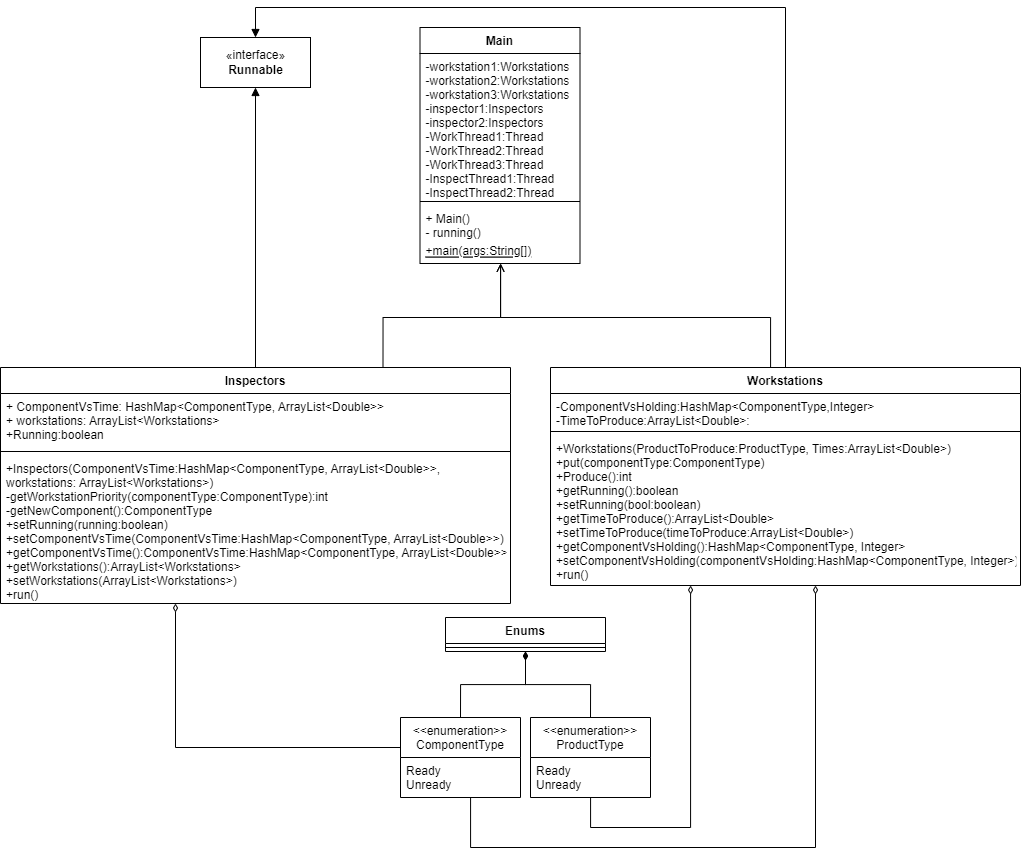

The diagram above was exported from draw.io. Its source (the exported page's mxGraphModel, read from the mxfile embedded in the PNG):
<mxGraphModel dx="2053" dy="598" grid="1" gridSize="10" guides="1" tooltips="1" connect="1" arrows="1" fold="1" page="1" pageScale="1" pageWidth="850" pageHeight="1100" math="0" shadow="0">
  <root>
    <mxCell id="0" />
    <mxCell id="1" parent="0" />
    <mxCell id="uyTcuuY7xI1vPB4P15Si-14" style="edgeStyle=orthogonalEdgeStyle;rounded=0;orthogonalLoop=1;jettySize=auto;html=1;exitX=0.5;exitY=0;exitDx=0;exitDy=0;endArrow=open;endFill=0;" edge="1" parent="1" source="pbGKZuJo9g2gn0gVQEhG-1" target="pbGKZuJo9g2gn0gVQEhG-17">
      <mxGeometry relative="1" as="geometry">
        <Array as="points">
          <mxPoint x="730" y="430" />
          <mxPoint x="460" y="430" />
        </Array>
      </mxGeometry>
    </mxCell>
    <mxCell id="uyTcuuY7xI1vPB4P15Si-35" style="edgeStyle=orthogonalEdgeStyle;rounded=0;orthogonalLoop=1;jettySize=auto;html=1;exitX=0.5;exitY=0;exitDx=0;exitDy=0;endArrow=block;endFill=1;entryX=0.5;entryY=0;entryDx=0;entryDy=0;" edge="1" parent="1" source="pbGKZuJo9g2gn0gVQEhG-1" target="uyTcuuY7xI1vPB4P15Si-30">
      <mxGeometry relative="1" as="geometry">
        <mxPoint x="310" y="80" as="targetPoint" />
        <Array as="points">
          <mxPoint x="745" y="120" />
          <mxPoint x="215" y="120" />
        </Array>
      </mxGeometry>
    </mxCell>
    <mxCell id="pbGKZuJo9g2gn0gVQEhG-1" value="Workstations" style="swimlane;fontStyle=1;align=center;verticalAlign=top;childLayout=stackLayout;horizontal=1;startSize=26;horizontalStack=0;resizeParent=1;resizeParentMax=0;resizeLast=0;collapsible=1;marginBottom=0;" parent="1" vertex="1">
      <mxGeometry x="510" y="480" width="470" height="218" as="geometry" />
    </mxCell>
    <mxCell id="pbGKZuJo9g2gn0gVQEhG-2" value="-ComponentVsHolding:HashMap&lt;ComponentType,Integer&gt;&#10;-TimeToProduce:ArrayList&lt;Double&gt;:" style="text;strokeColor=none;fillColor=none;align=left;verticalAlign=top;spacingLeft=4;spacingRight=4;overflow=hidden;rotatable=0;points=[[0,0.5],[1,0.5]];portConstraint=eastwest;" parent="pbGKZuJo9g2gn0gVQEhG-1" vertex="1">
      <mxGeometry y="26" width="470" height="34" as="geometry" />
    </mxCell>
    <mxCell id="pbGKZuJo9g2gn0gVQEhG-3" value="" style="line;strokeWidth=1;fillColor=none;align=left;verticalAlign=middle;spacingTop=-1;spacingLeft=3;spacingRight=3;rotatable=0;labelPosition=right;points=[];portConstraint=eastwest;" parent="pbGKZuJo9g2gn0gVQEhG-1" vertex="1">
      <mxGeometry y="60" width="470" height="8" as="geometry" />
    </mxCell>
    <mxCell id="pbGKZuJo9g2gn0gVQEhG-4" value="+Workstations(ProductToProduce:ProductType, Times:ArrayList&lt;Double&gt;)&#10;+put(componentType:ComponentType)&#10;+Produce():int&#10;+getRunning():boolean&#10;+setRunning(bool:boolean)&#10;+getTimeToProduce():ArrayList&lt;Double&gt;&#10;+setTimeToProduce(timeToProduce:ArrayList&lt;Double&gt;)&#10;+getComponentVsHolding():HashMap&lt;ComponentType, Integer&gt;&#10;+setComponentVsHolding(componentVsHolding:HashMap&lt;ComponentType, Integer&gt;)&#10;+run()" style="text;strokeColor=none;fillColor=none;align=left;verticalAlign=top;spacingLeft=4;spacingRight=4;overflow=hidden;rotatable=0;points=[[0,0.5],[1,0.5]];portConstraint=eastwest;" parent="pbGKZuJo9g2gn0gVQEhG-1" vertex="1">
      <mxGeometry y="68" width="470" height="150" as="geometry" />
    </mxCell>
    <mxCell id="uyTcuuY7xI1vPB4P15Si-16" style="edgeStyle=orthogonalEdgeStyle;rounded=0;orthogonalLoop=1;jettySize=auto;html=1;endArrow=open;endFill=0;exitX=0.75;exitY=0;exitDx=0;exitDy=0;" edge="1" parent="1" source="pbGKZuJo9g2gn0gVQEhG-9" target="pbGKZuJo9g2gn0gVQEhG-17">
      <mxGeometry relative="1" as="geometry">
        <mxPoint x="150" y="560" as="sourcePoint" />
        <Array as="points">
          <mxPoint x="343" y="430" />
          <mxPoint x="460" y="430" />
        </Array>
      </mxGeometry>
    </mxCell>
    <mxCell id="uyTcuuY7xI1vPB4P15Si-34" style="edgeStyle=orthogonalEdgeStyle;rounded=0;orthogonalLoop=1;jettySize=auto;html=1;exitX=0.5;exitY=0;exitDx=0;exitDy=0;entryX=0.5;entryY=1;entryDx=0;entryDy=0;endArrow=block;endFill=1;" edge="1" parent="1" source="pbGKZuJo9g2gn0gVQEhG-9" target="uyTcuuY7xI1vPB4P15Si-30">
      <mxGeometry relative="1" as="geometry" />
    </mxCell>
    <mxCell id="pbGKZuJo9g2gn0gVQEhG-9" value="Inspectors" style="swimlane;fontStyle=1;align=center;verticalAlign=top;childLayout=stackLayout;horizontal=1;startSize=26;horizontalStack=0;resizeParent=1;resizeParentMax=0;resizeLast=0;collapsible=1;marginBottom=0;" parent="1" vertex="1">
      <mxGeometry x="-40" y="480" width="510" height="236" as="geometry" />
    </mxCell>
    <mxCell id="pbGKZuJo9g2gn0gVQEhG-10" value="+ ComponentVsTime: HashMap&lt;ComponentType, ArrayList&lt;Double&gt;&gt;&#10;+ workstations: ArrayList&lt;Workstations&gt;&#10;+Running:boolean" style="text;strokeColor=none;fillColor=none;align=left;verticalAlign=top;spacingLeft=4;spacingRight=4;overflow=hidden;rotatable=0;points=[[0,0.5],[1,0.5]];portConstraint=eastwest;" parent="pbGKZuJo9g2gn0gVQEhG-9" vertex="1">
      <mxGeometry y="26" width="510" height="54" as="geometry" />
    </mxCell>
    <mxCell id="pbGKZuJo9g2gn0gVQEhG-11" value="" style="line;strokeWidth=1;fillColor=none;align=left;verticalAlign=middle;spacingTop=-1;spacingLeft=3;spacingRight=3;rotatable=0;labelPosition=right;points=[];portConstraint=eastwest;" parent="pbGKZuJo9g2gn0gVQEhG-9" vertex="1">
      <mxGeometry y="80" width="510" height="8" as="geometry" />
    </mxCell>
    <mxCell id="pbGKZuJo9g2gn0gVQEhG-12" value="+Inspectors(ComponentVsTime:HashMap&lt;ComponentType, ArrayList&lt;Double&gt;&gt;, &#10;workstations: ArrayList&lt;Workstations&gt;)&#10;-getWorkstationPriority(componentType:ComponentType):int&#10;-getNewComponent():ComponentType&#10;+setRunning(running:boolean)&#10;+setComponentVsTime(ComponentVsTime:HashMap&lt;ComponentType, ArrayList&lt;Double&gt;&gt;)&#10;+getComponentVsTime():ComponentVsTime:HashMap&lt;ComponentType, ArrayList&lt;Double&gt;&gt;&#10;+getWorkstations():ArrayList&lt;Workstations&gt;&#10;+setWorkstations(ArrayList&lt;Workstations&gt;)&#10;+run()" style="text;strokeColor=none;fillColor=none;align=left;verticalAlign=top;spacingLeft=4;spacingRight=4;overflow=hidden;rotatable=0;points=[[0,0.5],[1,0.5]];portConstraint=eastwest;" parent="pbGKZuJo9g2gn0gVQEhG-9" vertex="1">
      <mxGeometry y="88" width="510" height="148" as="geometry" />
    </mxCell>
    <mxCell id="pbGKZuJo9g2gn0gVQEhG-17" value="Main" style="swimlane;fontStyle=1;align=center;verticalAlign=top;childLayout=stackLayout;horizontal=1;startSize=26;horizontalStack=0;resizeParent=1;resizeParentMax=0;resizeLast=0;collapsible=1;marginBottom=0;" parent="1" vertex="1">
      <mxGeometry x="379.5" y="140" width="160" height="236" as="geometry" />
    </mxCell>
    <mxCell id="pbGKZuJo9g2gn0gVQEhG-22" value="-workstation1:Workstations&#10;-workstation2:Workstations&#10;-workstation3:Workstations&#10;-inspector1:Inspectors&#10;-inspector2:Inspectors&#10;-WorkThread1:Thread&#10;-WorkThread2:Thread&#10;-WorkThread3:Thread&#10;-InspectThread1:Thread&#10;-InspectThread2:Thread&#10;" style="text;strokeColor=none;fillColor=none;align=left;verticalAlign=top;spacingLeft=4;spacingRight=4;overflow=hidden;rotatable=0;points=[[0,0.5],[1,0.5]];portConstraint=eastwest;fontStyle=0" parent="pbGKZuJo9g2gn0gVQEhG-17" vertex="1">
      <mxGeometry y="26" width="160" height="144" as="geometry" />
    </mxCell>
    <mxCell id="pbGKZuJo9g2gn0gVQEhG-19" value="" style="line;strokeWidth=1;fillColor=none;align=left;verticalAlign=middle;spacingTop=-1;spacingLeft=3;spacingRight=3;rotatable=0;labelPosition=right;points=[];portConstraint=eastwest;" parent="pbGKZuJo9g2gn0gVQEhG-17" vertex="1">
      <mxGeometry y="170" width="160" height="8" as="geometry" />
    </mxCell>
    <mxCell id="pbGKZuJo9g2gn0gVQEhG-20" value="+ Main()&#10;- running()" style="text;strokeColor=none;fillColor=none;align=left;verticalAlign=top;spacingLeft=4;spacingRight=4;overflow=hidden;rotatable=0;points=[[0,0.5],[1,0.5]];portConstraint=eastwest;fontStyle=0" parent="pbGKZuJo9g2gn0gVQEhG-17" vertex="1">
      <mxGeometry y="178" width="160" height="32" as="geometry" />
    </mxCell>
    <mxCell id="uyTcuuY7xI1vPB4P15Si-17" value="+main(args:String[])" style="text;strokeColor=none;fillColor=none;align=left;verticalAlign=top;spacingLeft=4;spacingRight=4;overflow=hidden;rotatable=0;points=[[0,0.5],[1,0.5]];portConstraint=eastwest;fontStyle=4" vertex="1" parent="pbGKZuJo9g2gn0gVQEhG-17">
      <mxGeometry y="210" width="160" height="26" as="geometry" />
    </mxCell>
    <mxCell id="uyTcuuY7xI1vPB4P15Si-26" style="edgeStyle=orthogonalEdgeStyle;rounded=0;orthogonalLoop=1;jettySize=auto;html=1;exitX=0.5;exitY=0;exitDx=0;exitDy=0;endArrow=diamondThin;endFill=1;" edge="1" parent="1" source="pbGKZuJo9g2gn0gVQEhG-23" target="uyTcuuY7xI1vPB4P15Si-22">
      <mxGeometry relative="1" as="geometry" />
    </mxCell>
    <mxCell id="uyTcuuY7xI1vPB4P15Si-37" style="edgeStyle=orthogonalEdgeStyle;rounded=0;orthogonalLoop=1;jettySize=auto;html=1;endArrow=diamondThin;endFill=0;" edge="1" parent="1" source="pbGKZuJo9g2gn0gVQEhG-23" target="pbGKZuJo9g2gn0gVQEhG-1">
      <mxGeometry relative="1" as="geometry">
        <Array as="points">
          <mxPoint x="430" y="960" />
          <mxPoint x="775" y="960" />
        </Array>
      </mxGeometry>
    </mxCell>
    <mxCell id="uyTcuuY7xI1vPB4P15Si-38" style="edgeStyle=orthogonalEdgeStyle;rounded=0;orthogonalLoop=1;jettySize=auto;html=1;endArrow=diamondThin;endFill=0;" edge="1" parent="1" source="pbGKZuJo9g2gn0gVQEhG-23" target="pbGKZuJo9g2gn0gVQEhG-9">
      <mxGeometry relative="1" as="geometry">
        <Array as="points">
          <mxPoint x="135" y="860" />
        </Array>
      </mxGeometry>
    </mxCell>
    <mxCell id="pbGKZuJo9g2gn0gVQEhG-23" value="&lt;&lt;enumeration&gt;&gt;&#10;ComponentType" style="swimlane;fontStyle=0;childLayout=stackLayout;horizontal=1;startSize=40;fillColor=none;horizontalStack=0;resizeParent=1;resizeParentMax=0;resizeLast=0;collapsible=1;marginBottom=0;" parent="1" vertex="1">
      <mxGeometry x="360" y="830" width="120" height="80" as="geometry" />
    </mxCell>
    <mxCell id="pbGKZuJo9g2gn0gVQEhG-24" value="Ready&#10;Unready" style="text;strokeColor=none;fillColor=none;align=left;verticalAlign=top;spacingLeft=4;spacingRight=4;overflow=hidden;rotatable=0;points=[[0,0.5],[1,0.5]];portConstraint=eastwest;" parent="pbGKZuJo9g2gn0gVQEhG-23" vertex="1">
      <mxGeometry y="40" width="120" height="40" as="geometry" />
    </mxCell>
    <mxCell id="uyTcuuY7xI1vPB4P15Si-27" style="edgeStyle=orthogonalEdgeStyle;rounded=0;orthogonalLoop=1;jettySize=auto;html=1;exitX=0.5;exitY=0;exitDx=0;exitDy=0;endArrow=diamondThin;endFill=1;" edge="1" parent="1" source="uyTcuuY7xI1vPB4P15Si-8" target="uyTcuuY7xI1vPB4P15Si-22">
      <mxGeometry relative="1" as="geometry" />
    </mxCell>
    <mxCell id="uyTcuuY7xI1vPB4P15Si-36" style="edgeStyle=orthogonalEdgeStyle;rounded=0;orthogonalLoop=1;jettySize=auto;html=1;endArrow=diamondThin;endFill=0;" edge="1" parent="1" source="uyTcuuY7xI1vPB4P15Si-8" target="pbGKZuJo9g2gn0gVQEhG-1">
      <mxGeometry relative="1" as="geometry">
        <Array as="points">
          <mxPoint x="550" y="940" />
          <mxPoint x="650" y="940" />
        </Array>
      </mxGeometry>
    </mxCell>
    <mxCell id="uyTcuuY7xI1vPB4P15Si-8" value="&lt;&lt;enumeration&gt;&gt;&#10;ProductType" style="swimlane;fontStyle=0;childLayout=stackLayout;horizontal=1;startSize=40;fillColor=none;horizontalStack=0;resizeParent=1;resizeParentMax=0;resizeLast=0;collapsible=1;marginBottom=0;" vertex="1" parent="1">
      <mxGeometry x="490" y="830" width="120" height="80" as="geometry" />
    </mxCell>
    <mxCell id="uyTcuuY7xI1vPB4P15Si-9" value="Ready&#10;Unready" style="text;strokeColor=none;fillColor=none;align=left;verticalAlign=top;spacingLeft=4;spacingRight=4;overflow=hidden;rotatable=0;points=[[0,0.5],[1,0.5]];portConstraint=eastwest;" vertex="1" parent="uyTcuuY7xI1vPB4P15Si-8">
      <mxGeometry y="40" width="120" height="40" as="geometry" />
    </mxCell>
    <mxCell id="uyTcuuY7xI1vPB4P15Si-22" value="Enums" style="swimlane;fontStyle=1;align=center;verticalAlign=top;childLayout=stackLayout;horizontal=1;startSize=26;horizontalStack=0;resizeParent=1;resizeParentMax=0;resizeLast=0;collapsible=1;marginBottom=0;" vertex="1" parent="1">
      <mxGeometry x="405" y="730" width="160" height="34" as="geometry" />
    </mxCell>
    <mxCell id="uyTcuuY7xI1vPB4P15Si-24" value="" style="line;strokeWidth=1;fillColor=none;align=left;verticalAlign=middle;spacingTop=-1;spacingLeft=3;spacingRight=3;rotatable=0;labelPosition=right;points=[];portConstraint=eastwest;" vertex="1" parent="uyTcuuY7xI1vPB4P15Si-22">
      <mxGeometry y="26" width="160" height="8" as="geometry" />
    </mxCell>
    <mxCell id="uyTcuuY7xI1vPB4P15Si-30" value="«interface»&lt;br&gt;&lt;b&gt;Runnable&lt;/b&gt;" style="html=1;" vertex="1" parent="1">
      <mxGeometry x="160" y="150" width="110" height="50" as="geometry" />
    </mxCell>
  </root>
</mxGraphModel>